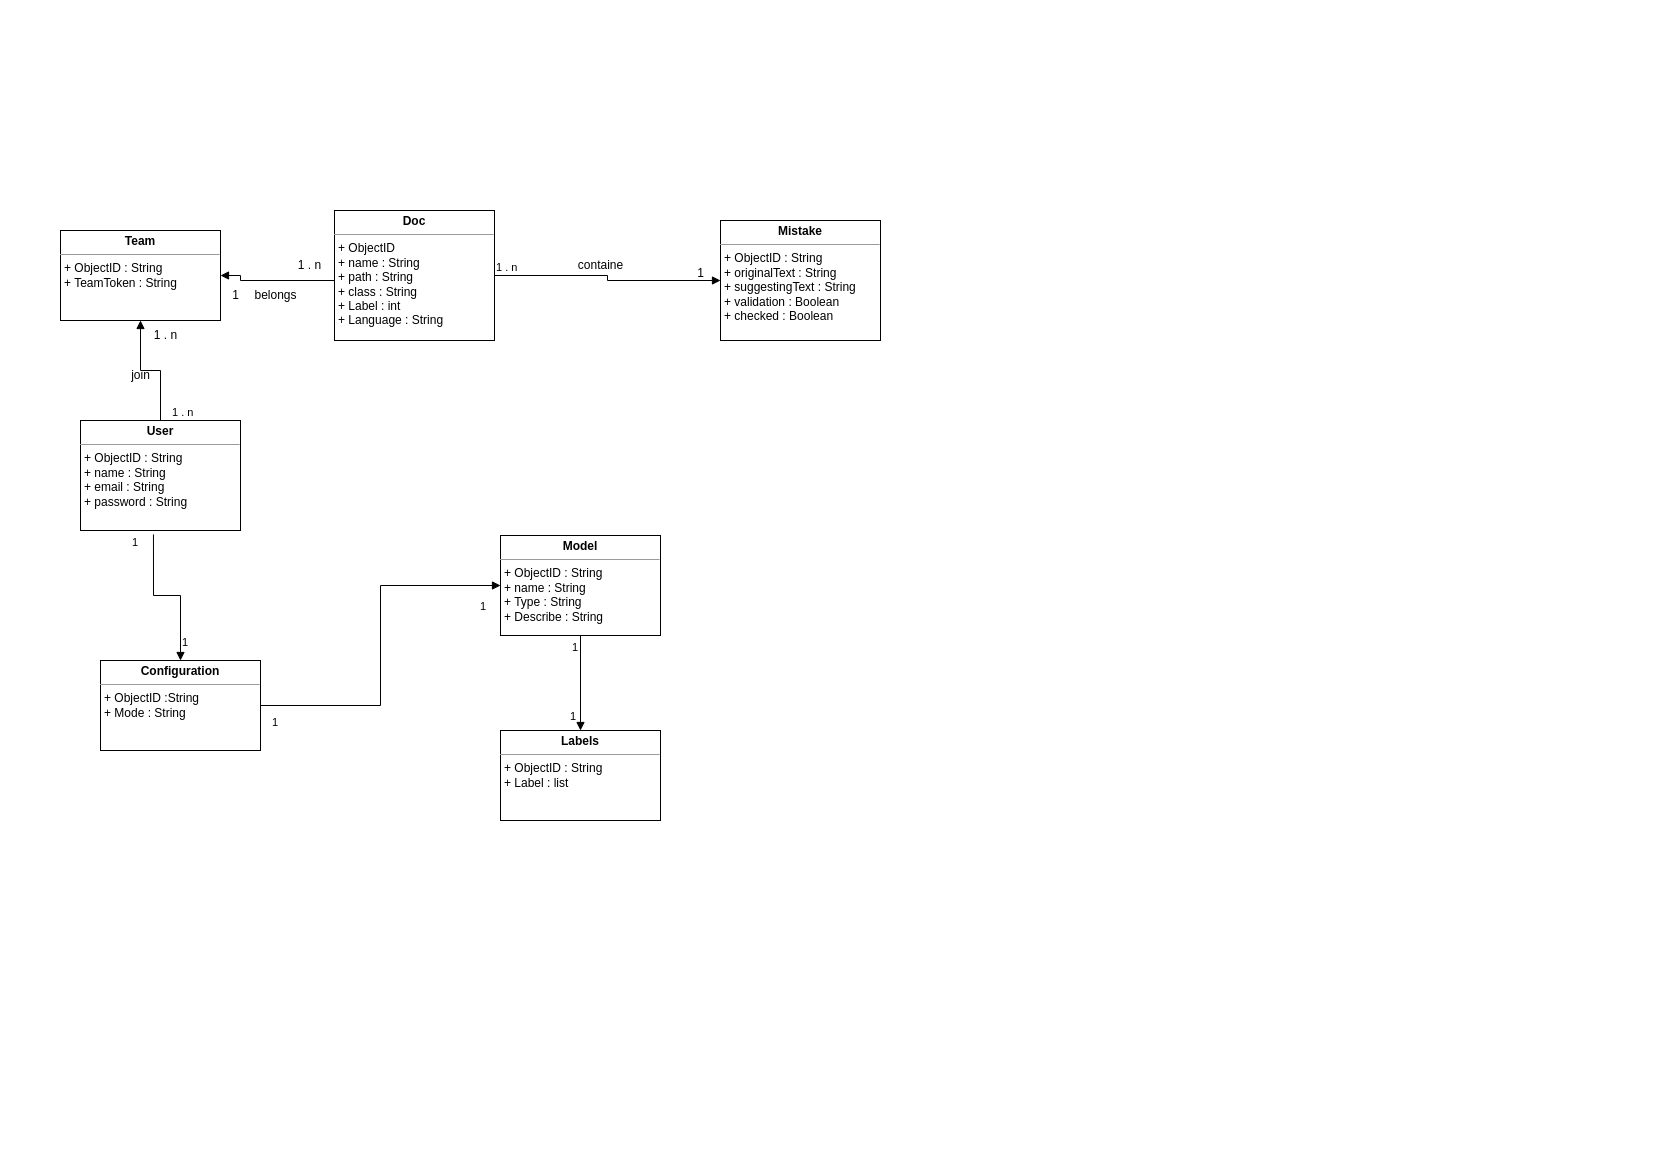

The diagram above was exported from draw.io. Its source (the exported page's mxGraphModel, read from the mxfile embedded in the PNG):
<mxGraphModel dx="1114" dy="541" grid="1" gridSize="10" guides="1" tooltips="1" connect="1" arrows="1" fold="1" page="1" pageScale="1" pageWidth="827" pageHeight="1169" math="0" shadow="0">
  <root>
    <mxCell id="WIyWlLk6GJQsqaUBKTNV-0" />
    <mxCell id="WIyWlLk6GJQsqaUBKTNV-1" parent="WIyWlLk6GJQsqaUBKTNV-0" />
    <mxCell id="z3rrwoNI6ytt88AgxoLD-0" value="&lt;p style=&quot;margin:0px;margin-top:4px;text-align:center;&quot;&gt;&lt;b&gt;User&lt;/b&gt;&lt;/p&gt;&lt;hr size=&quot;1&quot;&gt;&lt;p style=&quot;margin:0px;margin-left:4px;&quot;&gt;+ ObjectID : String&lt;/p&gt;&lt;p style=&quot;margin:0px;margin-left:4px;&quot;&gt;+ name : String&lt;/p&gt;&lt;p style=&quot;margin:0px;margin-left:4px;&quot;&gt;+ email : String&lt;/p&gt;&lt;p style=&quot;margin:0px;margin-left:4px;&quot;&gt;+ password : String&lt;/p&gt;&lt;p style=&quot;margin:0px;margin-left:4px;&quot;&gt;&lt;br&gt;&lt;/p&gt;" style="verticalAlign=top;align=left;overflow=fill;fontSize=12;fontFamily=Helvetica;html=1;whiteSpace=wrap;" vertex="1" parent="WIyWlLk6GJQsqaUBKTNV-1">
      <mxGeometry x="80" y="420" width="160" height="110" as="geometry" />
    </mxCell>
    <mxCell id="z3rrwoNI6ytt88AgxoLD-1" value="&lt;p style=&quot;margin:0px;margin-top:4px;text-align:center;&quot;&gt;&lt;b&gt;Doc&lt;/b&gt;&lt;/p&gt;&lt;hr size=&quot;1&quot;&gt;&lt;p style=&quot;margin:0px;margin-left:4px;&quot;&gt;+ ObjectID&lt;/p&gt;&lt;p style=&quot;margin:0px;margin-left:4px;&quot;&gt;+ name : String&lt;/p&gt;&lt;p style=&quot;margin:0px;margin-left:4px;&quot;&gt;+ path : String&lt;/p&gt;&lt;p style=&quot;margin:0px;margin-left:4px;&quot;&gt;+ class : String&lt;/p&gt;&lt;p style=&quot;margin:0px;margin-left:4px;&quot;&gt;+ Label : int&lt;/p&gt;&lt;p style=&quot;margin:0px;margin-left:4px;&quot;&gt;+ Language : String&lt;/p&gt;" style="verticalAlign=top;align=left;overflow=fill;fontSize=12;fontFamily=Helvetica;html=1;whiteSpace=wrap;" vertex="1" parent="WIyWlLk6GJQsqaUBKTNV-1">
      <mxGeometry x="334" y="210" width="160" height="130" as="geometry" />
    </mxCell>
    <mxCell id="z3rrwoNI6ytt88AgxoLD-3" value="&lt;p style=&quot;margin:0px;margin-top:4px;text-align:center;&quot;&gt;&lt;b&gt;Mistake&lt;/b&gt;&lt;br&gt;&lt;/p&gt;&lt;hr size=&quot;1&quot;&gt;&lt;p style=&quot;margin:0px;margin-left:4px;&quot;&gt;+ ObjectID : String&lt;/p&gt;&lt;p style=&quot;margin:0px;margin-left:4px;&quot;&gt;+ originalText : String&lt;/p&gt;&lt;p style=&quot;margin:0px;margin-left:4px;&quot;&gt;+ suggestingText : String&lt;/p&gt;&lt;p style=&quot;margin:0px;margin-left:4px;&quot;&gt;+ validation : Boolean&lt;/p&gt;&lt;p style=&quot;margin:0px;margin-left:4px;&quot;&gt;+&amp;nbsp;checked : Boolean&lt;/p&gt;&lt;p style=&quot;margin:0px;margin-left:4px;&quot;&gt;&lt;br&gt;&lt;/p&gt;" style="verticalAlign=top;align=left;overflow=fill;fontSize=12;fontFamily=Helvetica;html=1;whiteSpace=wrap;" vertex="1" parent="WIyWlLk6GJQsqaUBKTNV-1">
      <mxGeometry x="720" y="220" width="160" height="120" as="geometry" />
    </mxCell>
    <mxCell id="z3rrwoNI6ytt88AgxoLD-5" value="" style="endArrow=block;endFill=1;html=1;edgeStyle=orthogonalEdgeStyle;align=left;verticalAlign=top;rounded=0;entryX=0;entryY=0.5;entryDx=0;entryDy=0;exitX=1;exitY=0.5;exitDx=0;exitDy=0;" edge="1" parent="WIyWlLk6GJQsqaUBKTNV-1" source="z3rrwoNI6ytt88AgxoLD-1" target="z3rrwoNI6ytt88AgxoLD-3">
      <mxGeometry x="-1" relative="1" as="geometry">
        <mxPoint x="510" y="280" as="sourcePoint" />
        <mxPoint x="660" y="279.5" as="targetPoint" />
      </mxGeometry>
    </mxCell>
    <mxCell id="z3rrwoNI6ytt88AgxoLD-6" value="1 . n" style="edgeLabel;resizable=0;html=1;align=left;verticalAlign=bottom;" connectable="0" vertex="1" parent="z3rrwoNI6ytt88AgxoLD-5">
      <mxGeometry x="-1" relative="1" as="geometry" />
    </mxCell>
    <mxCell id="z3rrwoNI6ytt88AgxoLD-7" value="1" style="text;html=1;align=center;verticalAlign=middle;resizable=0;points=[];autosize=1;strokeColor=none;fillColor=none;" vertex="1" parent="WIyWlLk6GJQsqaUBKTNV-1">
      <mxGeometry x="685" y="258" width="30" height="30" as="geometry" />
    </mxCell>
    <mxCell id="z3rrwoNI6ytt88AgxoLD-8" value="containe" style="text;html=1;align=center;verticalAlign=middle;resizable=0;points=[];autosize=1;strokeColor=none;fillColor=none;" vertex="1" parent="WIyWlLk6GJQsqaUBKTNV-1">
      <mxGeometry x="565" y="250" width="70" height="30" as="geometry" />
    </mxCell>
    <mxCell id="z3rrwoNI6ytt88AgxoLD-9" value="&lt;p style=&quot;margin:0px;margin-top:4px;text-align:center;&quot;&gt;&lt;b&gt;Team&lt;/b&gt;&lt;/p&gt;&lt;hr size=&quot;1&quot;&gt;&lt;p style=&quot;margin:0px;margin-left:4px;&quot;&gt;+ ObjectID : String&lt;/p&gt;&lt;p style=&quot;margin:0px;margin-left:4px;&quot;&gt;+ TeamToken : String&lt;/p&gt;" style="verticalAlign=top;align=left;overflow=fill;fontSize=12;fontFamily=Helvetica;html=1;whiteSpace=wrap;" vertex="1" parent="WIyWlLk6GJQsqaUBKTNV-1">
      <mxGeometry x="60" y="230" width="160" height="90" as="geometry" />
    </mxCell>
    <mxCell id="z3rrwoNI6ytt88AgxoLD-10" value="" style="endArrow=block;endFill=1;html=1;edgeStyle=orthogonalEdgeStyle;align=left;verticalAlign=top;rounded=0;exitX=0.5;exitY=0;exitDx=0;exitDy=0;entryX=0.5;entryY=1;entryDx=0;entryDy=0;" edge="1" parent="WIyWlLk6GJQsqaUBKTNV-1" source="z3rrwoNI6ytt88AgxoLD-0" target="z3rrwoNI6ytt88AgxoLD-9">
      <mxGeometry x="-1" relative="1" as="geometry">
        <mxPoint x="330" y="440" as="sourcePoint" />
        <mxPoint x="490" y="440" as="targetPoint" />
      </mxGeometry>
    </mxCell>
    <mxCell id="z3rrwoNI6ytt88AgxoLD-11" value="1 . n" style="edgeLabel;resizable=0;html=1;align=left;verticalAlign=bottom;" connectable="0" vertex="1" parent="z3rrwoNI6ytt88AgxoLD-10">
      <mxGeometry x="-1" relative="1" as="geometry">
        <mxPoint x="10" as="offset" />
      </mxGeometry>
    </mxCell>
    <mxCell id="z3rrwoNI6ytt88AgxoLD-12" value="1 . n" style="text;html=1;align=center;verticalAlign=middle;resizable=0;points=[];autosize=1;strokeColor=none;fillColor=none;" vertex="1" parent="WIyWlLk6GJQsqaUBKTNV-1">
      <mxGeometry x="140" y="320" width="50" height="30" as="geometry" />
    </mxCell>
    <mxCell id="z3rrwoNI6ytt88AgxoLD-13" value="join" style="text;html=1;align=center;verticalAlign=middle;resizable=0;points=[];autosize=1;strokeColor=none;fillColor=none;" vertex="1" parent="WIyWlLk6GJQsqaUBKTNV-1">
      <mxGeometry x="120" y="360" width="40" height="30" as="geometry" />
    </mxCell>
    <mxCell id="z3rrwoNI6ytt88AgxoLD-14" value="" style="endArrow=block;endFill=1;html=1;edgeStyle=orthogonalEdgeStyle;align=left;verticalAlign=top;rounded=0;exitX=0;exitY=0.5;exitDx=0;exitDy=0;entryX=1;entryY=0.5;entryDx=0;entryDy=0;" edge="1" parent="WIyWlLk6GJQsqaUBKTNV-1" source="z3rrwoNI6ytt88AgxoLD-1" target="z3rrwoNI6ytt88AgxoLD-9">
      <mxGeometry x="-1" relative="1" as="geometry">
        <mxPoint x="330" y="440" as="sourcePoint" />
        <mxPoint x="490" y="440" as="targetPoint" />
        <Array as="points">
          <mxPoint x="334" y="280" />
          <mxPoint x="240" y="280" />
          <mxPoint x="240" y="275" />
        </Array>
      </mxGeometry>
    </mxCell>
    <mxCell id="z3rrwoNI6ytt88AgxoLD-16" value="1 . n" style="text;html=1;align=center;verticalAlign=middle;resizable=0;points=[];autosize=1;strokeColor=none;fillColor=none;" vertex="1" parent="WIyWlLk6GJQsqaUBKTNV-1">
      <mxGeometry x="284" y="250" width="50" height="30" as="geometry" />
    </mxCell>
    <mxCell id="z3rrwoNI6ytt88AgxoLD-17" value="1" style="text;html=1;align=center;verticalAlign=middle;resizable=0;points=[];autosize=1;strokeColor=none;fillColor=none;" vertex="1" parent="WIyWlLk6GJQsqaUBKTNV-1">
      <mxGeometry x="220" y="280" width="30" height="30" as="geometry" />
    </mxCell>
    <mxCell id="z3rrwoNI6ytt88AgxoLD-18" value="belongs" style="text;html=1;align=center;verticalAlign=middle;resizable=0;points=[];autosize=1;strokeColor=none;fillColor=none;" vertex="1" parent="WIyWlLk6GJQsqaUBKTNV-1">
      <mxGeometry x="240" y="280" width="70" height="30" as="geometry" />
    </mxCell>
    <mxCell id="z3rrwoNI6ytt88AgxoLD-20" value="&lt;p style=&quot;margin:0px;margin-top:4px;text-align:center;&quot;&gt;&lt;b&gt;Configuration&lt;/b&gt;&lt;/p&gt;&lt;hr size=&quot;1&quot;&gt;&lt;p style=&quot;margin:0px;margin-left:4px;&quot;&gt;+ ObjectID :String&lt;/p&gt;&lt;p style=&quot;margin:0px;margin-left:4px;&quot;&gt;+ Mode : String&lt;/p&gt;" style="verticalAlign=top;align=left;overflow=fill;fontSize=12;fontFamily=Helvetica;html=1;whiteSpace=wrap;" vertex="1" parent="WIyWlLk6GJQsqaUBKTNV-1">
      <mxGeometry x="100" y="660" width="160" height="90" as="geometry" />
    </mxCell>
    <mxCell id="z3rrwoNI6ytt88AgxoLD-21" value="" style="endArrow=block;endFill=1;html=1;edgeStyle=orthogonalEdgeStyle;align=left;verticalAlign=top;rounded=0;exitX=0.456;exitY=1.036;exitDx=0;exitDy=0;exitPerimeter=0;entryX=0.5;entryY=0;entryDx=0;entryDy=0;" edge="1" parent="WIyWlLk6GJQsqaUBKTNV-1" source="z3rrwoNI6ytt88AgxoLD-0" target="z3rrwoNI6ytt88AgxoLD-20">
      <mxGeometry x="-1" relative="1" as="geometry">
        <mxPoint x="330" y="560" as="sourcePoint" />
        <mxPoint x="490" y="560" as="targetPoint" />
      </mxGeometry>
    </mxCell>
    <mxCell id="z3rrwoNI6ytt88AgxoLD-22" value="1" style="edgeLabel;resizable=0;html=1;align=left;verticalAlign=bottom;" connectable="0" vertex="1" parent="z3rrwoNI6ytt88AgxoLD-21">
      <mxGeometry x="-1" relative="1" as="geometry">
        <mxPoint x="-23" y="16" as="offset" />
      </mxGeometry>
    </mxCell>
    <mxCell id="z3rrwoNI6ytt88AgxoLD-23" value="1" style="edgeLabel;resizable=0;html=1;align=left;verticalAlign=bottom;" connectable="0" vertex="1" parent="WIyWlLk6GJQsqaUBKTNV-1">
      <mxGeometry x="180.00000000000003" y="650" as="geometry" />
    </mxCell>
    <mxCell id="z3rrwoNI6ytt88AgxoLD-24" value="&lt;p style=&quot;margin:0px;margin-top:4px;text-align:center;&quot;&gt;&lt;b&gt;Model&lt;/b&gt;&lt;/p&gt;&lt;hr size=&quot;1&quot;&gt;&lt;p style=&quot;margin:0px;margin-left:4px;&quot;&gt;+ ObjectID : String&lt;/p&gt;&lt;p style=&quot;margin:0px;margin-left:4px;&quot;&gt;+ name : String&lt;/p&gt;&lt;p style=&quot;margin:0px;margin-left:4px;&quot;&gt;+ Type : String&lt;/p&gt;&lt;p style=&quot;margin:0px;margin-left:4px;&quot;&gt;+ Describe : String&lt;/p&gt;" style="verticalAlign=top;align=left;overflow=fill;fontSize=12;fontFamily=Helvetica;html=1;whiteSpace=wrap;" vertex="1" parent="WIyWlLk6GJQsqaUBKTNV-1">
      <mxGeometry x="500" y="535" width="160" height="100" as="geometry" />
    </mxCell>
    <mxCell id="z3rrwoNI6ytt88AgxoLD-26" value="&lt;p style=&quot;margin:0px;margin-top:4px;text-align:center;&quot;&gt;&lt;b&gt;Labels&lt;/b&gt;&lt;/p&gt;&lt;hr size=&quot;1&quot;&gt;&lt;p style=&quot;margin:0px;margin-left:4px;&quot;&gt;+ ObjectID : String&lt;/p&gt;&lt;p style=&quot;margin:0px;margin-left:4px;&quot;&gt;+ Label : list&lt;/p&gt;" style="verticalAlign=top;align=left;overflow=fill;fontSize=12;fontFamily=Helvetica;html=1;whiteSpace=wrap;" vertex="1" parent="WIyWlLk6GJQsqaUBKTNV-1">
      <mxGeometry x="500" y="730" width="160" height="90" as="geometry" />
    </mxCell>
    <mxCell id="z3rrwoNI6ytt88AgxoLD-27" value="" style="endArrow=block;endFill=1;html=1;edgeStyle=orthogonalEdgeStyle;align=left;verticalAlign=top;rounded=0;exitX=1;exitY=0.5;exitDx=0;exitDy=0;entryX=0;entryY=0.5;entryDx=0;entryDy=0;" edge="1" parent="WIyWlLk6GJQsqaUBKTNV-1" source="z3rrwoNI6ytt88AgxoLD-20" target="z3rrwoNI6ytt88AgxoLD-24">
      <mxGeometry x="-0.4872" y="20" relative="1" as="geometry">
        <mxPoint x="330" y="810" as="sourcePoint" />
        <mxPoint x="520" y="730" as="targetPoint" />
        <mxPoint as="offset" />
      </mxGeometry>
    </mxCell>
    <mxCell id="z3rrwoNI6ytt88AgxoLD-28" value="1" style="edgeLabel;resizable=0;html=1;align=left;verticalAlign=bottom;" connectable="0" vertex="1" parent="z3rrwoNI6ytt88AgxoLD-27">
      <mxGeometry x="-1" relative="1" as="geometry">
        <mxPoint x="10" y="25" as="offset" />
      </mxGeometry>
    </mxCell>
    <mxCell id="z3rrwoNI6ytt88AgxoLD-29" value="1" style="edgeLabel;resizable=0;html=1;align=left;verticalAlign=bottom;" connectable="0" vertex="1" parent="WIyWlLk6GJQsqaUBKTNV-1">
      <mxGeometry x="480" y="570" as="geometry">
        <mxPoint x="-2" y="44" as="offset" />
      </mxGeometry>
    </mxCell>
    <mxCell id="z3rrwoNI6ytt88AgxoLD-30" value="" style="endArrow=block;endFill=1;html=1;edgeStyle=orthogonalEdgeStyle;align=left;verticalAlign=top;rounded=0;exitX=0.5;exitY=1;exitDx=0;exitDy=0;entryX=0.5;entryY=0;entryDx=0;entryDy=0;" edge="1" parent="WIyWlLk6GJQsqaUBKTNV-1" source="z3rrwoNI6ytt88AgxoLD-24" target="z3rrwoNI6ytt88AgxoLD-26">
      <mxGeometry x="-1" relative="1" as="geometry">
        <mxPoint x="330" y="930" as="sourcePoint" />
        <mxPoint x="490" y="930" as="targetPoint" />
      </mxGeometry>
    </mxCell>
    <mxCell id="z3rrwoNI6ytt88AgxoLD-31" value="1" style="edgeLabel;resizable=0;html=1;align=left;verticalAlign=bottom;" connectable="0" vertex="1" parent="z3rrwoNI6ytt88AgxoLD-30">
      <mxGeometry x="-1" relative="1" as="geometry">
        <mxPoint x="-10" y="20" as="offset" />
      </mxGeometry>
    </mxCell>
    <mxCell id="z3rrwoNI6ytt88AgxoLD-32" value="1" style="edgeLabel;resizable=0;html=1;align=left;verticalAlign=bottom;" connectable="0" vertex="1" parent="WIyWlLk6GJQsqaUBKTNV-1">
      <mxGeometry x="580" y="670" as="geometry">
        <mxPoint x="-12" y="54" as="offset" />
      </mxGeometry>
    </mxCell>
  </root>
</mxGraphModel>